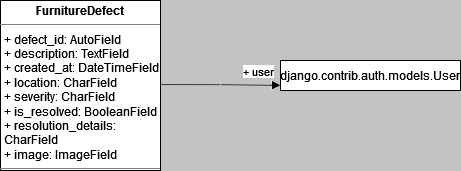

The diagram above was exported from draw.io. Its source (the exported page's mxGraphModel, read from the mxfile embedded in the PNG):
<mxGraphModel dx="794" dy="414" grid="1" gridSize="10" guides="1" tooltips="1" connect="1" arrows="1" fold="1" page="1" pageScale="1" pageWidth="850" pageHeight="1100" math="0" shadow="0">
  <root>
    <mxCell id="0" />
    <mxCell id="1" parent="0" />
    <mxCell id="zazjUkq4kTHUdIZ_I592-4" value="&lt;p style=&quot;margin:0px;margin-top:4px;text-align:center;&quot;&gt;&lt;b&gt;FurnitureDefect&lt;/b&gt;&lt;/p&gt;&lt;hr size=&quot;1&quot;&gt;&lt;p style=&quot;margin:0px;margin-left:4px;&quot;&gt;+ defect_id: AutoField&lt;/p&gt;&lt;p style=&quot;margin:0px;margin-left:4px;&quot;&gt;+ description: TextField&lt;/p&gt;&lt;p style=&quot;margin:0px;margin-left:4px;&quot;&gt;+ created_at: DateTimeField&lt;/p&gt;&lt;p style=&quot;margin:0px;margin-left:4px;&quot;&gt;+ location: CharField&lt;/p&gt;&lt;p style=&quot;margin:0px;margin-left:4px;&quot;&gt;+ severity: CharField&lt;/p&gt;&lt;p style=&quot;margin:0px;margin-left:4px;&quot;&gt;+ is_resolved: BooleanField&lt;/p&gt;&lt;p style=&quot;margin:0px;margin-left:4px;&quot;&gt;+ resolution_details: CharField&lt;/p&gt;&lt;p style=&quot;margin:0px;margin-left:4px;&quot;&gt;+ image: ImageField&lt;br&gt;&lt;/p&gt;&lt;hr size=&quot;1&quot;&gt;" style="verticalAlign=top;align=left;overflow=fill;fontSize=12;fontFamily=Helvetica;html=1;whiteSpace=wrap;" vertex="1" parent="1">
      <mxGeometry x="330" y="260" width="160" height="170" as="geometry" />
    </mxCell>
    <mxCell id="zazjUkq4kTHUdIZ_I592-5" value="django.contrib.auth.models.User" style="html=1;whiteSpace=wrap;" vertex="1" parent="1">
      <mxGeometry x="610" y="320" width="180" height="30" as="geometry" />
    </mxCell>
    <mxCell id="zazjUkq4kTHUdIZ_I592-6" value="&lt;div&gt;+ user&lt;/div&gt;" style="endArrow=block;endFill=1;html=1;edgeStyle=orthogonalEdgeStyle;align=left;verticalAlign=top;rounded=0;" edge="1" parent="1">
      <mxGeometry x="0.3486" y="26" relative="1" as="geometry">
        <mxPoint x="490" y="344.25" as="sourcePoint" />
        <mxPoint x="610" y="344.75" as="targetPoint" />
        <Array as="points">
          <mxPoint x="550" y="344.75" />
          <mxPoint x="550" y="345.75" />
        </Array>
        <mxPoint as="offset" />
      </mxGeometry>
    </mxCell>
  </root>
</mxGraphModel>